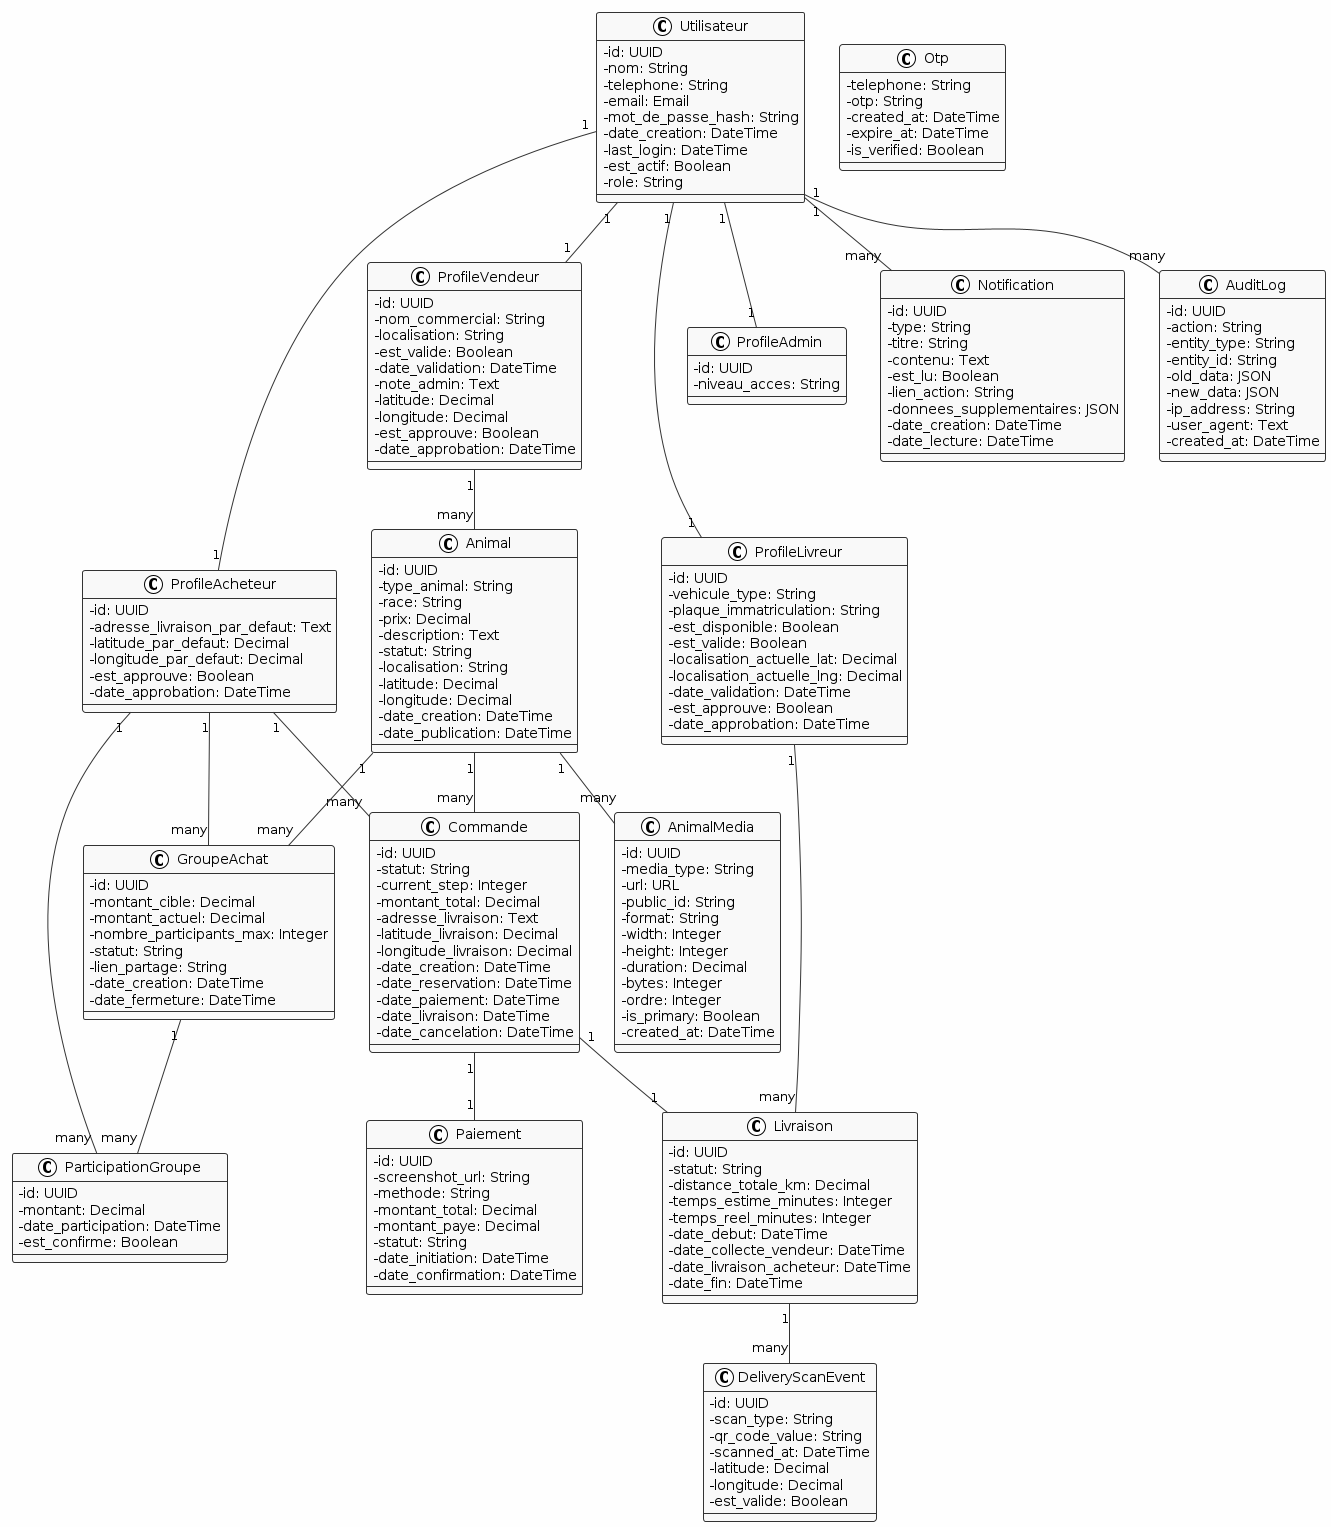

The diagram above was rendered by PlantUML. Its source (embedded in the PNG):
@startuml
!theme plain
skinparam classAttributeIconSize 0
skinparam backgroundColor #FEFEFE
skinparam class {
  BackgroundColor #F9F9F9
  BorderColor #333333
  ArrowColor #333333
}

class Utilisateur {
  - id: UUID
  - nom: String
  - telephone: String
  - email: Email
  - mot_de_passe_hash: String
  - date_creation: DateTime
  - last_login: DateTime
  - est_actif: Boolean
  - role: String
}

class ProfileAcheteur {
  - id: UUID
  - adresse_livraison_par_defaut: Text
  - latitude_par_defaut: Decimal
  - longitude_par_defaut: Decimal
  - est_approuve: Boolean
  - date_approbation: DateTime
}

class ProfileVendeur {
  - id: UUID
  - nom_commercial: String
  - localisation: String
  - est_valide: Boolean
  - date_validation: DateTime
  - note_admin: Text
  - latitude: Decimal
  - longitude: Decimal
  - est_approuve: Boolean
  - date_approbation: DateTime
}

class ProfileLivreur {
  - id: UUID
  - vehicule_type: String
  - plaque_immatriculation: String
  - est_disponible: Boolean
  - est_valide: Boolean
  - localisation_actuelle_lat: Decimal
  - localisation_actuelle_lng: Decimal
  - date_validation: DateTime
  - est_approuve: Boolean
  - date_approbation: DateTime
}

class ProfileAdmin {
  - id: UUID
  - niveau_acces: String
}

class Animal {
  - id: UUID
  - type_animal: String
  - race: String
  - prix: Decimal
  - description: Text
  - statut: String
  - localisation: String
  - latitude: Decimal
  - longitude: Decimal
  - date_creation: DateTime
  - date_publication: DateTime
}

class AnimalMedia {
  - id: UUID
  - media_type: String
  - url: URL
  - public_id: String
  - format: String
  - width: Integer
  - height: Integer
  - duration: Decimal
  - bytes: Integer
  - ordre: Integer
  - is_primary: Boolean
  - created_at: DateTime
}

class Commande {
  - id: UUID
  - statut: String
  - current_step: Integer
  - montant_total: Decimal
  - adresse_livraison: Text
  - latitude_livraison: Decimal
  - longitude_livraison: Decimal
  - date_creation: DateTime
  - date_reservation: DateTime
  - date_paiement: DateTime
  - date_livraison: DateTime
  - date_cancelation: DateTime
}

class Paiement {
  - id: UUID
  - screenshot_url: String
  - methode: String
  - montant_total: Decimal
  - montant_paye: Decimal
  - statut: String
  - date_initiation: DateTime
  - date_confirmation: DateTime
}

class Livraison {
  - id: UUID
  - statut: String
  - distance_totale_km: Decimal
  - temps_estime_minutes: Integer
  - temps_reel_minutes: Integer
  - date_debut: DateTime
  - date_collecte_vendeur: DateTime
  - date_livraison_acheteur: DateTime
  - date_fin: DateTime
}

class DeliveryScanEvent {
  - id: UUID
  - scan_type: String
  - qr_code_value: String
  - scanned_at: DateTime
  - latitude: Decimal
  - longitude: Decimal
  - est_valide: Boolean
}

class GroupeAchat {
  - id: UUID
  - montant_cible: Decimal
  - montant_actuel: Decimal
  - nombre_participants_max: Integer
  - statut: String
  - lien_partage: String
  - date_creation: DateTime
  - date_fermeture: DateTime
}

class ParticipationGroupe {
  - id: UUID
  - montant: Decimal
  - date_participation: DateTime
  - est_confirme: Boolean
}

class Notification {
  - id: UUID
  - type: String
  - titre: String
  - contenu: Text
  - est_lu: Boolean
  - lien_action: String
  - donnees_supplementaires: JSON
  - date_creation: DateTime
  - date_lecture: DateTime
}

class AuditLog {
  - id: UUID
  - action: String
  - entity_type: String
  - entity_id: String
  - old_data: JSON
  - new_data: JSON
  - ip_address: String
  - user_agent: Text
  - created_at: DateTime
}

class Otp {
  - telephone: String
  - otp: String
  - created_at: DateTime
  - expire_at: DateTime
  - is_verified: Boolean
}

' ===== RELATIONS =====
Utilisateur "1" -- "1" ProfileAcheteur
Utilisateur "1" -- "1" ProfileVendeur
Utilisateur "1" -- "1" ProfileLivreur
Utilisateur "1" -- "1" ProfileAdmin

ProfileVendeur "1" -- "many" Animal
Animal "1" -- "many" AnimalMedia

ProfileAcheteur "1" -- "many" Commande
Animal "1" -- "many" Commande

Commande "1" -- "1" Paiement
Commande "1" -- "1" Livraison

Livraison "1" -- "many" DeliveryScanEvent
ProfileLivreur "1" -- "many" Livraison

ProfileAcheteur "1" -- "many" GroupeAchat
Animal "1" -- "many" GroupeAchat
GroupeAchat "1" -- "many" ParticipationGroupe
ProfileAcheteur "1" -- "many" ParticipationGroupe

Utilisateur "1" -- "many" Notification
Utilisateur "1" -- "many" AuditLog
@enduml